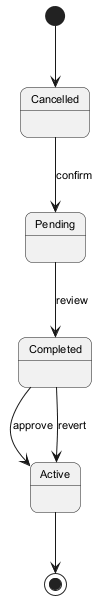

The diagram above was rendered by PlantUML. Its source (embedded in the PNG):
@startuml
skinparam backgroundColor #FFFFFF
skinparam roundCorner 15
skinparam defaultFontSize 11
[*] --> Cancelled
Cancelled --> Pending : confirm
Pending --> Completed : review
Completed --> Active : approve
Completed --> Active : revert
Active --> [*]
@enduml